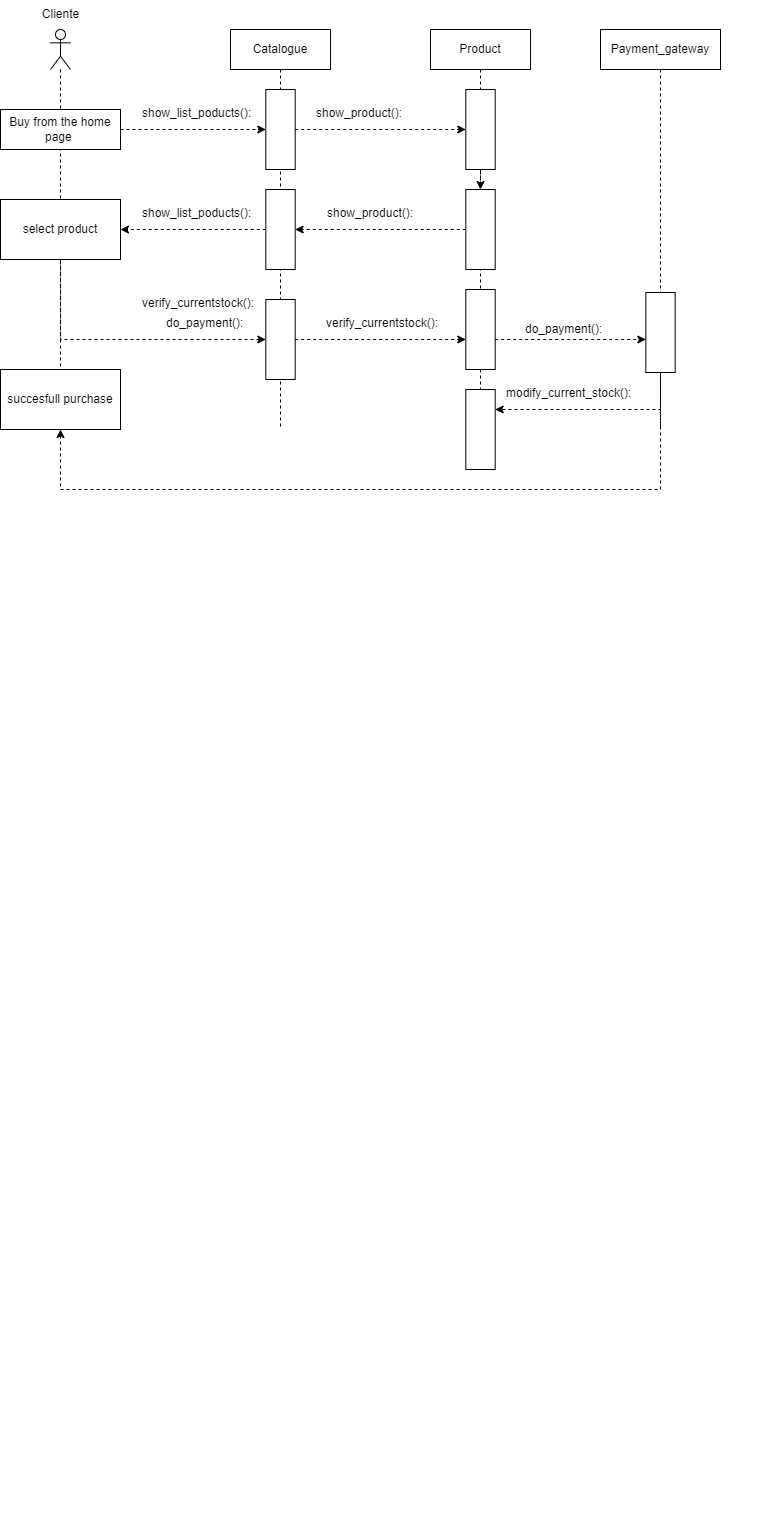

The diagram above was exported from draw.io. Its source (the exported page's mxGraphModel, read from the mxfile embedded in the PNG):
<mxGraphModel dx="2420" dy="1523" grid="1" gridSize="10" guides="1" tooltips="1" connect="1" arrows="1" fold="1" page="1" pageScale="1" pageWidth="850" pageHeight="1100" math="0" shadow="0">
  <root>
    <mxCell id="0" />
    <mxCell id="1" parent="0" />
    <mxCell id="8WOhdFGJpGClGAThh-gr-1" value="Cliente&lt;span style=&quot;white-space: pre;&quot;&gt;&#09;&lt;/span&gt;" style="text;html=1;align=center;verticalAlign=middle;resizable=0;points=[];autosize=1;strokeColor=none;fillColor=none;labelBackgroundColor=none;" parent="1" vertex="1">
      <mxGeometry x="-1600" y="-1030" width="80" height="30" as="geometry" />
    </mxCell>
    <mxCell id="8WOhdFGJpGClGAThh-gr-12" value="" style="endArrow=classic;html=1;rounded=0;labelBackgroundColor=none;fontColor=default;shadow=0;dashed=1;" parent="1" source="8WOhdFGJpGClGAThh-gr-6" target="5Ev6zifbMXtlq_Xsd41Z-2" edge="1">
      <mxGeometry width="50" height="50" relative="1" as="geometry">
        <mxPoint x="-1520" y="-850" as="sourcePoint" />
        <mxPoint x="-1388.75" y="-850" as="targetPoint" />
      </mxGeometry>
    </mxCell>
    <mxCell id="Xush0R4FDbhnRSaMg2tl-23" style="edgeStyle=orthogonalEdgeStyle;rounded=0;orthogonalLoop=1;jettySize=auto;html=1;exitX=0.5;exitY=1;exitDx=0;exitDy=0;labelBackgroundColor=none;fontColor=default;" parent="1" edge="1">
      <mxGeometry relative="1" as="geometry">
        <mxPoint x="-1540" y="490" as="sourcePoint" />
        <mxPoint x="-1540" y="490" as="targetPoint" />
      </mxGeometry>
    </mxCell>
    <mxCell id="diKH7t9uhdvl2OTYyAan-1" value="" style="shape=umlLifeline;perimeter=lifelinePerimeter;whiteSpace=wrap;html=1;container=1;dropTarget=0;collapsible=0;recursiveResize=0;outlineConnect=0;portConstraint=eastwest;newEdgeStyle={&quot;curved&quot;:0,&quot;rounded&quot;:0};participant=umlActor;" parent="1" vertex="1">
      <mxGeometry x="-1570" y="-1000" width="20" height="400" as="geometry" />
    </mxCell>
    <mxCell id="diKH7t9uhdvl2OTYyAan-2" value="Catalogue" style="shape=umlLifeline;perimeter=lifelinePerimeter;whiteSpace=wrap;html=1;container=1;dropTarget=0;collapsible=0;recursiveResize=0;outlineConnect=0;portConstraint=eastwest;newEdgeStyle={&quot;curved&quot;:0,&quot;rounded&quot;:0};" parent="1" vertex="1">
      <mxGeometry x="-1390" y="-1000" width="100" height="400" as="geometry" />
    </mxCell>
    <mxCell id="5Ev6zifbMXtlq_Xsd41Z-2" value="" style="html=1;points=[[0,0,0,0,5],[0,1,0,0,-5],[1,0,0,0,5],[1,1,0,0,-5]];perimeter=orthogonalPerimeter;outlineConnect=0;targetShapes=umlLifeline;portConstraint=eastwest;newEdgeStyle={&quot;curved&quot;:0,&quot;rounded&quot;:0};" parent="diKH7t9uhdvl2OTYyAan-2" vertex="1">
      <mxGeometry x="35.31" y="60" width="29.38" height="80" as="geometry" />
    </mxCell>
    <mxCell id="5Ev6zifbMXtlq_Xsd41Z-15" value="" style="html=1;points=[[0,0,0,0,5],[0,1,0,0,-5],[1,0,0,0,5],[1,1,0,0,-5]];perimeter=orthogonalPerimeter;outlineConnect=0;targetShapes=umlLifeline;portConstraint=eastwest;newEdgeStyle={&quot;curved&quot;:0,&quot;rounded&quot;:0};" parent="diKH7t9uhdvl2OTYyAan-2" vertex="1">
      <mxGeometry x="35.309999999999945" y="160" width="29.38" height="80" as="geometry" />
    </mxCell>
    <mxCell id="0wwfBC7jcAVbLz6STzvO-10" value="" style="html=1;points=[[0,0,0,0,5],[0,1,0,0,-5],[1,0,0,0,5],[1,1,0,0,-5]];perimeter=orthogonalPerimeter;outlineConnect=0;targetShapes=umlLifeline;portConstraint=eastwest;newEdgeStyle={&quot;curved&quot;:0,&quot;rounded&quot;:0};" parent="diKH7t9uhdvl2OTYyAan-2" vertex="1">
      <mxGeometry x="35.309999999999945" y="270" width="29.38" height="80" as="geometry" />
    </mxCell>
    <mxCell id="diKH7t9uhdvl2OTYyAan-3" value="Product" style="shape=umlLifeline;perimeter=lifelinePerimeter;whiteSpace=wrap;html=1;container=1;dropTarget=0;collapsible=0;recursiveResize=0;outlineConnect=0;portConstraint=eastwest;newEdgeStyle={&quot;curved&quot;:0,&quot;rounded&quot;:0};" parent="1" vertex="1">
      <mxGeometry x="-1190" y="-1000" width="100" height="400" as="geometry" />
    </mxCell>
    <mxCell id="5Ev6zifbMXtlq_Xsd41Z-8" value="" style="html=1;points=[[0,0,0,0,5],[0,1,0,0,-5],[1,0,0,0,5],[1,1,0,0,-5]];perimeter=orthogonalPerimeter;outlineConnect=0;targetShapes=umlLifeline;portConstraint=eastwest;newEdgeStyle={&quot;curved&quot;:0,&quot;rounded&quot;:0};" parent="diKH7t9uhdvl2OTYyAan-3" vertex="1">
      <mxGeometry x="35.309999999999945" y="60" width="29.38" height="80" as="geometry" />
    </mxCell>
    <mxCell id="5Ev6zifbMXtlq_Xsd41Z-10" value="" style="html=1;points=[[0,0,0,0,5],[0,1,0,0,-5],[1,0,0,0,5],[1,1,0,0,-5]];perimeter=orthogonalPerimeter;outlineConnect=0;targetShapes=umlLifeline;portConstraint=eastwest;newEdgeStyle={&quot;curved&quot;:0,&quot;rounded&quot;:0};" parent="diKH7t9uhdvl2OTYyAan-3" vertex="1">
      <mxGeometry x="35.309999999999945" y="160" width="29.38" height="80" as="geometry" />
    </mxCell>
    <mxCell id="8WOhdFGJpGClGAThh-gr-15" value="" style="endArrow=classic;html=1;rounded=0;labelBackgroundColor=none;fontColor=default;dashed=1;" parent="diKH7t9uhdvl2OTYyAan-3" source="5Ev6zifbMXtlq_Xsd41Z-8" target="5Ev6zifbMXtlq_Xsd41Z-10" edge="1">
      <mxGeometry width="50" height="50" relative="1" as="geometry">
        <mxPoint x="110" y="100" as="sourcePoint" />
        <mxPoint x="235.30999999999995" y="100" as="targetPoint" />
      </mxGeometry>
    </mxCell>
    <mxCell id="pLHkjo07Oi1oGl_DAN0v-8" value="" style="html=1;points=[[0,0,0,0,5],[0,1,0,0,-5],[1,0,0,0,5],[1,1,0,0,-5]];perimeter=orthogonalPerimeter;outlineConnect=0;targetShapes=umlLifeline;portConstraint=eastwest;newEdgeStyle={&quot;curved&quot;:0,&quot;rounded&quot;:0};" vertex="1" parent="diKH7t9uhdvl2OTYyAan-3">
      <mxGeometry x="35.309999999999945" y="260" width="29.38" height="80" as="geometry" />
    </mxCell>
    <mxCell id="8WOhdFGJpGClGAThh-gr-6" value="Buy from the home page&amp;nbsp;" style="whiteSpace=wrap;html=1;labelBackgroundColor=none;" parent="1" vertex="1">
      <mxGeometry x="-1620" y="-920" width="120" height="40" as="geometry" />
    </mxCell>
    <mxCell id="5Ev6zifbMXtlq_Xsd41Z-16" style="edgeStyle=orthogonalEdgeStyle;rounded=0;orthogonalLoop=1;jettySize=auto;html=1;dashed=1;" parent="1" source="5Ev6zifbMXtlq_Xsd41Z-10" target="5Ev6zifbMXtlq_Xsd41Z-15" edge="1">
      <mxGeometry relative="1" as="geometry">
        <mxPoint x="-1115" y="-770" as="sourcePoint" />
        <mxPoint x="-1300" y="-710" as="targetPoint" />
        <Array as="points">
          <mxPoint x="-1270" y="-800" />
          <mxPoint x="-1270" y="-800" />
        </Array>
      </mxGeometry>
    </mxCell>
    <mxCell id="0wwfBC7jcAVbLz6STzvO-1" value="show_list_poducts(): &#10;" style="text;align=left;verticalAlign=top;spacingLeft=4;spacingRight=4;overflow=hidden;rotatable=0;points=[[0,0.5],[1,0.5]];portConstraint=eastwest;" parent="1" vertex="1">
      <mxGeometry x="-1484" y="-930" width="209" height="26" as="geometry" />
    </mxCell>
    <mxCell id="0wwfBC7jcAVbLz6STzvO-3" value="show_product(): &#10;" style="text;align=left;verticalAlign=top;spacingLeft=4;spacingRight=4;overflow=hidden;rotatable=0;points=[[0,0.5],[1,0.5]];portConstraint=eastwest;" parent="1" vertex="1">
      <mxGeometry x="-1299" y="-830" width="209" height="26" as="geometry" />
    </mxCell>
    <mxCell id="0wwfBC7jcAVbLz6STzvO-4" value="select product" style="rounded=0;whiteSpace=wrap;html=1;" parent="1" vertex="1">
      <mxGeometry x="-1620" y="-830" width="120" height="60" as="geometry" />
    </mxCell>
    <mxCell id="0wwfBC7jcAVbLz6STzvO-5" value="Payment_gateway" style="shape=umlLifeline;perimeter=lifelinePerimeter;whiteSpace=wrap;html=1;container=1;dropTarget=0;collapsible=0;recursiveResize=0;outlineConnect=0;portConstraint=eastwest;newEdgeStyle={&quot;curved&quot;:0,&quot;rounded&quot;:0};" parent="1" vertex="1">
      <mxGeometry x="-1020" y="-1000" width="120" height="400" as="geometry" />
    </mxCell>
    <mxCell id="0wwfBC7jcAVbLz6STzvO-7" value="" style="html=1;points=[[0,0,0,0,5],[0,1,0,0,-5],[1,0,0,0,5],[1,1,0,0,-5]];perimeter=orthogonalPerimeter;outlineConnect=0;targetShapes=umlLifeline;portConstraint=eastwest;newEdgeStyle={&quot;curved&quot;:0,&quot;rounded&quot;:0};" parent="0wwfBC7jcAVbLz6STzvO-5" vertex="1">
      <mxGeometry x="45.309999999999945" y="263" width="29.38" height="80" as="geometry" />
    </mxCell>
    <mxCell id="0wwfBC7jcAVbLz6STzvO-9" style="edgeStyle=orthogonalEdgeStyle;rounded=0;orthogonalLoop=1;jettySize=auto;html=1;curved=0;dashed=1;" parent="1" source="5Ev6zifbMXtlq_Xsd41Z-15" target="0wwfBC7jcAVbLz6STzvO-4" edge="1">
      <mxGeometry relative="1" as="geometry" />
    </mxCell>
    <mxCell id="0wwfBC7jcAVbLz6STzvO-11" style="edgeStyle=orthogonalEdgeStyle;rounded=0;orthogonalLoop=1;jettySize=auto;html=1;curved=0;dashed=1;" parent="1" source="0wwfBC7jcAVbLz6STzvO-4" target="0wwfBC7jcAVbLz6STzvO-10" edge="1">
      <mxGeometry relative="1" as="geometry">
        <mxPoint x="-1375" y="-710" as="sourcePoint" />
        <mxPoint x="-1490" y="-710" as="targetPoint" />
      </mxGeometry>
    </mxCell>
    <mxCell id="0wwfBC7jcAVbLz6STzvO-13" value="show_list_poducts(): &#10;" style="text;align=left;verticalAlign=top;spacingLeft=4;spacingRight=4;overflow=hidden;rotatable=0;points=[[0,0.5],[1,0.5]];portConstraint=eastwest;" parent="1" vertex="1">
      <mxGeometry x="-1484" y="-830" width="209" height="26" as="geometry" />
    </mxCell>
    <mxCell id="0wwfBC7jcAVbLz6STzvO-14" value="" style="endArrow=classic;html=1;rounded=0;labelBackgroundColor=none;fontColor=default;dashed=1;" parent="1" source="5Ev6zifbMXtlq_Xsd41Z-2" target="5Ev6zifbMXtlq_Xsd41Z-8" edge="1">
      <mxGeometry width="50" height="50" relative="1" as="geometry">
        <mxPoint x="-1325" y="-900" as="sourcePoint" />
        <mxPoint x="-1010" y="-925.0632911392404" as="targetPoint" />
      </mxGeometry>
    </mxCell>
    <mxCell id="0wwfBC7jcAVbLz6STzvO-15" value="show_product(): &#10;" style="text;align=left;verticalAlign=top;spacingLeft=4;spacingRight=4;overflow=hidden;rotatable=0;points=[[0,0.5],[1,0.5]];portConstraint=eastwest;" parent="1" vertex="1">
      <mxGeometry x="-1310" y="-930" width="209" height="26" as="geometry" />
    </mxCell>
    <mxCell id="0wwfBC7jcAVbLz6STzvO-17" value="do_payment():&amp;nbsp;" style="text;strokeColor=none;fillColor=none;align=left;verticalAlign=top;spacingLeft=4;spacingRight=4;overflow=hidden;rotatable=0;points=[[0,0.5],[1,0.5]];portConstraint=eastwest;html=1;whiteSpace=wrap;" parent="1" vertex="1">
      <mxGeometry x="-1460" y="-720" width="90" height="34" as="geometry" />
    </mxCell>
    <mxCell id="0wwfBC7jcAVbLz6STzvO-18" value="do_payment():&amp;nbsp;" style="text;strokeColor=none;fillColor=none;align=left;verticalAlign=top;spacingLeft=4;spacingRight=4;overflow=hidden;rotatable=0;points=[[0,0.5],[1,0.5]];portConstraint=eastwest;html=1;whiteSpace=wrap;" parent="1" vertex="1">
      <mxGeometry x="-1101" y="-714" width="240" height="34" as="geometry" />
    </mxCell>
    <mxCell id="0wwfBC7jcAVbLz6STzvO-20" value="succesfull purchase" style="rounded=0;whiteSpace=wrap;html=1;" parent="1" vertex="1">
      <mxGeometry x="-1620" y="-660" width="120" height="60" as="geometry" />
    </mxCell>
    <mxCell id="pLHkjo07Oi1oGl_DAN0v-1" value="modify_current_stock():&amp;nbsp;" style="text;strokeColor=none;fillColor=none;align=left;verticalAlign=top;spacingLeft=4;spacingRight=4;overflow=hidden;rotatable=0;points=[[0,0.5],[1,0.5]];portConstraint=eastwest;whiteSpace=wrap;html=1;" vertex="1" parent="1">
      <mxGeometry x="-1120" y="-650" width="135" height="26" as="geometry" />
    </mxCell>
    <mxCell id="pLHkjo07Oi1oGl_DAN0v-3" style="edgeStyle=orthogonalEdgeStyle;rounded=0;orthogonalLoop=1;jettySize=auto;html=1;curved=0;dashed=1;" edge="1" parent="1" source="0wwfBC7jcAVbLz6STzvO-7" target="pLHkjo07Oi1oGl_DAN0v-2">
      <mxGeometry relative="1" as="geometry">
        <Array as="points">
          <mxPoint x="-960" y="-620" />
        </Array>
      </mxGeometry>
    </mxCell>
    <mxCell id="pLHkjo07Oi1oGl_DAN0v-4" style="edgeStyle=orthogonalEdgeStyle;rounded=0;orthogonalLoop=1;jettySize=auto;html=1;curved=0;dashed=1;" edge="1" parent="1" source="0wwfBC7jcAVbLz6STzvO-7" target="0wwfBC7jcAVbLz6STzvO-20">
      <mxGeometry relative="1" as="geometry">
        <Array as="points">
          <mxPoint x="-960" y="-540" />
          <mxPoint x="-1560" y="-540" />
        </Array>
      </mxGeometry>
    </mxCell>
    <mxCell id="pLHkjo07Oi1oGl_DAN0v-6" value="verify_currentstock(): &#10;" style="text;align=left;verticalAlign=top;spacingLeft=4;spacingRight=4;overflow=hidden;rotatable=0;points=[[0,0.5],[1,0.5]];portConstraint=eastwest;" vertex="1" parent="1">
      <mxGeometry x="-1484" y="-740" width="130" height="26" as="geometry" />
    </mxCell>
    <mxCell id="pLHkjo07Oi1oGl_DAN0v-7" value="verify_currentstock(): &#10;" style="text;align=left;verticalAlign=top;spacingLeft=4;spacingRight=4;overflow=hidden;rotatable=0;points=[[0,0.5],[1,0.5]];portConstraint=eastwest;" vertex="1" parent="1">
      <mxGeometry x="-1300" y="-720" width="130" height="26" as="geometry" />
    </mxCell>
    <mxCell id="pLHkjo07Oi1oGl_DAN0v-2" value="" style="html=1;points=[[0,0,0,0,5],[0,1,0,0,-5],[1,0,0,0,5],[1,1,0,0,-5]];perimeter=orthogonalPerimeter;outlineConnect=0;targetShapes=umlLifeline;portConstraint=eastwest;newEdgeStyle={&quot;curved&quot;:0,&quot;rounded&quot;:0};" vertex="1" parent="1">
      <mxGeometry x="-1154.69" y="-640" width="29.38" height="80" as="geometry" />
    </mxCell>
    <mxCell id="pLHkjo07Oi1oGl_DAN0v-9" style="edgeStyle=orthogonalEdgeStyle;rounded=0;orthogonalLoop=1;jettySize=auto;html=1;curved=0;dashed=1;" edge="1" parent="1" source="0wwfBC7jcAVbLz6STzvO-10" target="pLHkjo07Oi1oGl_DAN0v-8">
      <mxGeometry relative="1" as="geometry">
        <Array as="points">
          <mxPoint x="-1200" y="-690" />
          <mxPoint x="-1200" y="-690" />
        </Array>
      </mxGeometry>
    </mxCell>
    <mxCell id="pLHkjo07Oi1oGl_DAN0v-10" style="edgeStyle=orthogonalEdgeStyle;rounded=0;orthogonalLoop=1;jettySize=auto;html=1;curved=0;dashed=1;" edge="1" parent="1">
      <mxGeometry relative="1" as="geometry">
        <mxPoint x="-1125.31" y="-690" as="sourcePoint" />
        <mxPoint x="-974.69" y="-690" as="targetPoint" />
        <Array as="points">
          <mxPoint x="-1010" y="-690" />
          <mxPoint x="-1010" y="-690" />
        </Array>
      </mxGeometry>
    </mxCell>
  </root>
</mxGraphModel>